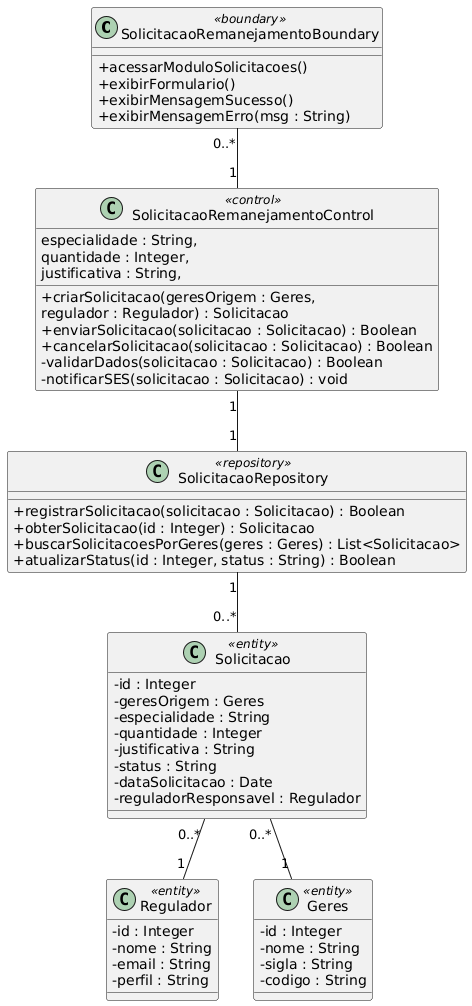

The diagram above was rendered by PlantUML. Its source (embedded in the PNG):
@startuml
skinparam classAttributeIconSize 0

' BOUNDARY
class SolicitacaoRemanejamentoBoundary <<boundary>> {
    +acessarModuloSolicitacoes()
    +exibirFormulario()
    +exibirMensagemSucesso()
    +exibirMensagemErro(msg : String)
}

' CONTROL
class SolicitacaoRemanejamentoControl <<control>> {
    +criarSolicitacao(geresOrigem : Geres,
                      especialidade : String,
                      quantidade : Integer,
                      justificativa : String,
                      regulador : Regulador) : Solicitacao
    +enviarSolicitacao(solicitacao : Solicitacao) : Boolean
    +cancelarSolicitacao(solicitacao : Solicitacao) : Boolean
    -validarDados(solicitacao : Solicitacao) : Boolean
    -notificarSES(solicitacao : Solicitacao) : void
}

' REPOSITORY
class SolicitacaoRepository <<repository>> {
    +registrarSolicitacao(solicitacao : Solicitacao) : Boolean
    +obterSolicitacao(id : Integer) : Solicitacao
    +buscarSolicitacoesPorGeres(geres : Geres) : List<Solicitacao>
    +atualizarStatus(id : Integer, status : String) : Boolean
}

' ENTIDADES
class Solicitacao <<entity>> {
    -id : Integer
    -geresOrigem : Geres
    -especialidade : String
    -quantidade : Integer
    -justificativa : String
    -status : String
    -dataSolicitacao : Date
    -reguladorResponsavel : Regulador
}

class Regulador <<entity>> {
    -id : Integer
    -nome : String
    -email : String
    -perfil : String
}

class Geres <<entity>> {
    -id : Integer
    -nome : String
    -sigla : String
    -codigo : String
}

' ASSOCIACOES E MULTIPLICIDADES
SolicitacaoRemanejamentoBoundary "0..*" -- "1" SolicitacaoRemanejamentoControl

SolicitacaoRemanejamentoControl "1" -- "1" SolicitacaoRepository

SolicitacaoRepository "1" -- "0..*" Solicitacao

Solicitacao "0..*" -- "1" Geres
Solicitacao "0..*" -- "1" Regulador
@enduml